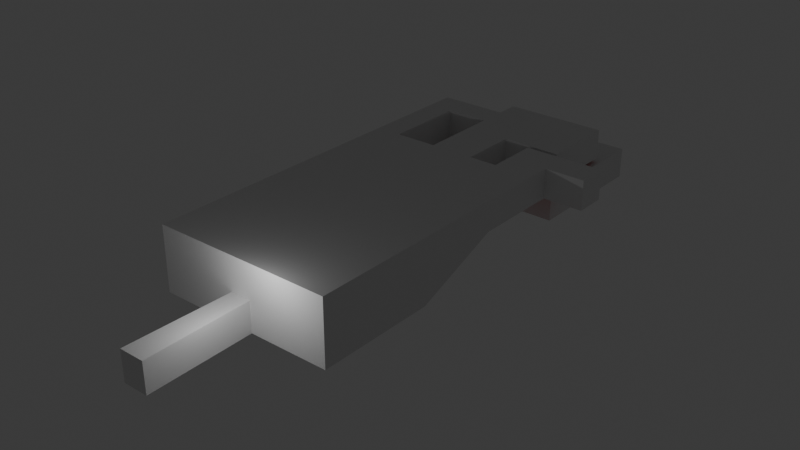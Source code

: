 # Source: TestInterrieur.blend  (saved by Blender 4.0.36; exported with 4.5.12 LTS)
import bpy
from mathutils import Matrix  # noqa: F401  (used for matrix-valued properties, if any)

bpy.ops.wm.read_factory_settings(use_empty=True)
scene = bpy.context.scene
scene.name = 'Scene'

# ---- collections
col_collection = bpy.data.collections.new('Collection'); scene.collection.children.link(col_collection)

# ---- materials (node trees are filled in below, after node groups)
mat_material = bpy.data.materials.new('Material')
mat_material.alpha_threshold = 0.0
mat_material.use_transparent_shadow = False
mat_material.roughness = 0.5
mat_material.line_color = (0.0, 0.0, 0.0, 1.0)
mat_material_001 = bpy.data.materials.new('Material.001')
mat_material_001.use_transparent_shadow = False

# ---- material node trees
mat_material.use_nodes = True; mat_material.node_tree.nodes.clear()
_N = mat_material.node_tree.nodes; _L = mat_material.node_tree.links
n0 = _N.new('ShaderNodeOutputMaterial'); n0.name = 'Material Output'; n0.location = (300, 300)
n1 = _N.new('ShaderNodeBsdfPrincipled'); n1.name = 'Principled BSDF'; n1.location = (10, 300)
n1.inputs[3].default_value = 1.45
_L.new(n1.outputs[0], n0.inputs[0])
n0.is_active_output = True
mat_material_001.use_nodes = True; mat_material_001.node_tree.nodes.clear()
_N = mat_material_001.node_tree.nodes; _L = mat_material_001.node_tree.links
n0 = _N.new('ShaderNodeBsdfPrincipled'); n0.name = 'Principled BSDF'; n0.location = (10, 300)
n0.inputs[0].default_value = (0.8004, 0.01243, 0.0, 1.0)
n0.inputs[3].default_value = 1.45
n1 = _N.new('ShaderNodeOutputMaterial'); n1.name = 'Material Output'; n1.location = (300, 300)
_L.new(n0.outputs[0], n1.inputs[0])
n1.is_active_output = True

# ---- world
world_world = bpy.data.worlds.new('World'); scene.world = world_world
world_world.use_nodes = True; world_world.node_tree.nodes.clear()
_N = world_world.node_tree.nodes; _L = world_world.node_tree.links
n0 = _N.new('ShaderNodeOutputWorld'); n0.name = 'World Output'; n0.location = (300, 300)
n1 = _N.new('ShaderNodeBackground'); n1.name = 'Background'; n1.location = (10, 300)
n1.inputs[0].default_value = (0.05088, 0.05088, 0.05088, 1.0)
_L.new(n1.outputs[0], n0.inputs[0])
n0.is_active_output = True
world_world.color = (0.05088, 0.05088, 0.05088)
world_world.use_sun_shadow = False
world_world.sun_shadow_jitter_overblur = 0.0

# ---- lights
light_light = bpy.data.lights.new('Light', 'POINT')
light_light.transmission_factor = 0.0
light_light.use_soft_falloff = False
light_light.energy = 1000.0
light_light.shadow_soft_size = 0.1
light_light.shadow_maximum_resolution = 0.006
light_light.use_absolute_resolution = True

# ---- meshes
me_cube = bpy.data.meshes.new('Cube')
me_cube.from_pydata([(1.027, 5.373, 0.2378), (1.027, 5.373, -0.2378), (1.262, -5.373, 0.2378), (1.262, -5.373, -0.2378), (-1.027, 5.373, 0.2378), (-1.027, 5.373, -0.2378), (-1.262, -5.373, 0.2378), (-1.262, -5.373, -0.2378), (9.059, 5.373, 0.2378), (9.059, 5.373, -0.2378), (-9.059, 5.373, 0.2378), (-9.059, 5.373, -0.2378), (9.059, 29.44, 0.3028), (-9.059, 29.44, 0.3028), (2.23, 29.44, -0.2378), (-2.23, 29.44, -0.2378), (-2.23, 29.44, 0.2378), (2.23, 29.44, 0.2378), (2.23, 37.36, -0.2378), (-2.23, 37.36, -0.2378), (-2.23, 37.36, 0.2378), (2.23, 37.36, 0.2378), (8.357, 37.36, -0.2378), (-8.357, 37.36, -0.2378), (-8.357, 37.36, 0.2378), (8.357, 37.36, 0.2378), (8.357, 50.67, -0.2378), (-8.357, 50.67, -0.2378), (-8.357, 50.67, 0.2378), (8.357, 50.67, 0.2378), (1.027, 5.373, 0.7722), (-1.027, 5.373, 0.7722), (9.059, 5.373, 0.7722), (-9.059, 5.373, 0.7722), (9.059, 29.44, 0.7722), (-9.059, 29.44, 0.7722), (-2.23, 29.44, 0.7722), (2.23, 29.44, 0.7722), (-5.645, 29.44, -0.2378), (-5.645, 29.44, 0.3028), (-5.645, 29.44, 0.7722), (-5.043, 5.373, 0.2378), (-5.043, 5.373, -0.2378), (-5.043, 5.373, 0.7722), (-1.5, 5.373, 0.2378), (-1.027, 5.373, 0.3108), (4.286, 29.44, 0.3028), (4.279, 29.44, -0.2378), (5.047, 29.44, 0.7722), (3.436, 5.373, -0.2378), (3.436, 5.373, 0.2378), (3.436, 5.373, 0.7722), (9.059, 17.41, 0.2378), (9.059, 17.41, -0.2378), (9.059, 17.41, 0.7722), (3.858, 17.41, -0.2378), (-9.059, 17.41, 0.2378), (-9.059, 17.41, -0.2378), (-9.059, 17.41, 0.7722), (-5.344, 17.41, -0.2378), (-5.563, 26.19, -0.2378), (-9.059, 26.19, 0.3028), (2.23, 29.44, 0.3027), (-9.059, 26.19, 0.7722), (9.059, 26.19, 0.3028), (-2.23, 29.44, 0.3027), (9.059, 26.19, 0.7722), (4.165, 26.19, -0.2378), (-9.059, 17.41, 0.3346), (-9.059, 16.78, 0.2378), (-5.563, 26.19, 0.3028), (4.165, 26.19, 0.3028), (-6.5, 32.69, 0.3028), (-2.23, 32.69, 0.3027), (2.23, 32.69, 0.3027), (5.047, 32.69, 0.3028), (9.059, 32.69, 0.3028), (5.047, 32.69, 0.7722), (9.059, 32.69, 0.7722), (-6.5, 32.69, 0.7722), (-2.23, 32.69, 0.7722), (2.23, 32.69, 0.7722), (-9.059, 32.69, 0.3028), (-9.059, 32.69, 0.7722), (-2.23, 38.41, 0.3027), (2.23, 38.41, 0.3027), (-2.23, 38.41, 0.7722), (2.23, 38.41, 0.7722), (-2.23, 46.11, 0.3027), (-2.23, 46.11, 0.7722), (8.014, 38.41, 0.3027), (8.014, 38.41, 0.7722), (8.014, 46.11, 0.3027), (8.014, 46.11, 0.7722), (-6.5, 40.99, 0.3028), (-6.5, 40.99, 0.7722), (-9.059, 40.99, 0.3028), (-9.059, 40.99, 0.7722), (-2.23, 40.99, 0.7722), (-2.23, 43.79, 0.7722), (-2.23, 43.79, 0.3027), (-2.23, 40.99, 0.3027), (-5.645, 43.79, 0.3028), (-5.645, 43.79, 0.7722), (-9.059, 43.79, 0.3028), (-9.059, 43.79, 0.7722), (5.047, 37.99, 0.3028), (9.059, 37.99, 0.3028), (5.047, 37.99, 0.7722), (9.059, 37.99, 0.7722), (9.059, 34.93, 0.7722), (9.059, 34.93, 0.3028), (5.047, 34.93, 0.7722), (5.047, 34.93, 0.3028), (13.09, 37.99, 0.3028), (13.09, 37.99, 0.7722), (13.09, 34.93, 0.7722), (13.09, 34.93, 0.3028)], [], [(0, 2, 6, 4), (3, 7, 6, 2), (7, 5, 4, 6), (5, 7, 3, 1), (1, 3, 2, 0), (50, 8, 9, 49), (42, 11, 10, 41), (48, 37, 81, 77), (13, 61, 70, 39), (61, 13, 35, 63), (5, 1, 49, 55, 59, 42), (47, 46, 17, 14), (15, 19, 20, 16), (21, 20, 24, 28, 29, 25), (16, 20, 21, 17), (14, 18, 19, 15), (17, 21, 18, 14), (25, 29, 26, 22), (21, 25, 22, 18), (19, 23, 24, 20), (26, 29, 28, 27), (23, 27, 28, 24), (19, 18, 22, 26, 27, 23), (30, 31, 43, 33, 58, 54, 32, 51), (0, 4, 45, 31, 30), (12, 34, 78, 76), (35, 13, 82, 83), (50, 0, 30, 51), (52, 8, 32, 54), (16, 17, 62, 65), (41, 10, 33, 43), (46, 12, 76, 75), (15, 16, 39, 38), (4, 44, 45), (5, 42, 44, 4), (17, 46, 62), (70, 59, 60), (44, 42, 41), (45, 44, 41, 43, 31), (55, 53, 64, 71), (8, 50, 51, 32), (0, 50, 49, 1), (55, 49, 9, 53), (70, 61, 57, 59), (64, 52, 54, 66), (8, 52, 53, 9), (42, 59, 57, 11), (10, 69, 68, 58, 33), (11, 57, 56, 69, 10), (59, 55, 67, 60), (54, 58, 63, 66), (71, 67, 55), (56, 61, 63, 68), (57, 61, 56), (12, 64, 66, 34), (46, 71, 64, 12), (52, 64, 53), (71, 46, 47, 67), (60, 67, 47, 14, 15, 38), (68, 63, 58), (66, 63, 35, 40, 36, 37, 48, 34), (68, 69, 56), (39, 70, 60, 38), (40, 35, 83, 79), (65, 39, 16), (74, 75, 77, 81), (107, 111, 117, 114), (72, 73, 80, 79), (79, 83, 97, 95), (80, 73, 84, 86), (39, 65, 73, 72), (36, 40, 79, 80), (34, 48, 77, 78), (13, 39, 72, 82), (65, 62, 74, 73), (37, 36, 80, 81), (62, 46, 75, 74), (86, 98, 99, 89, 93, 91, 87), (73, 74, 85, 84), (81, 80, 86, 87), (74, 81, 87, 85), (100, 88, 89, 99), (85, 87, 91, 90), (90, 91, 93, 92), (88, 92, 93, 89), (88, 100, 101, 84, 85, 90, 92), (83, 82, 96, 97), (72, 79, 95, 94), (82, 72, 94, 96), (84, 101, 98, 86), (104, 102, 103, 105), (96, 94, 102, 104), (95, 97, 105, 103), (97, 96, 104, 105), (99, 103, 102, 100), (100, 102, 94, 101), (94, 95, 98, 101), (95, 103, 99, 98), (110, 112, 108, 109), (113, 111, 107, 106), (112, 113, 106, 108), (77, 75, 113, 112), (75, 76, 111, 113), (78, 77, 112, 110), (76, 78, 110, 111), (117, 116, 115, 114), (110, 109, 115, 116), (111, 110, 116, 117), (109, 107, 114, 115), (107, 109, 108, 106)])
me_cube.polygons.foreach_set('material_index', [0, 0, 0, 1, 0, 0, 0, 0, 1, 0, 1, 0, 0, 0, 0, 1, 0, 0, 0, 0, 0, 0, 1, 0, 0, 0, 0, 0, 0, 0, 0, 1, 0, 0, 0, 0, 0, 0, 0, 1, 0, 0, 1, 1, 0, 0, 1, 0, 0, 1, 0, 0, 0, 0, 0, 1, 0, 0, 1, 0, 0, 0, 0, 0, 0, 0, 1, 0, 0, 0, 1, 0, 0, 1, 1, 0, 1, 0, 1, 0, 0, 0, 0, 0, 0, 1, 0, 0, 1, 0, 0, 1, 0, 0, 0, 1, 0, 0, 0, 1, 0, 0, 1, 0, 0, 0, 0, 0, 0, 0])
_uv = me_cube.uv_layers.new(name='UVMap')
_uv.uv.foreach_set('vector', [0.5165, 0.1047, 0.5207, -0.08699, 0.4756, -0.08699, 0.4798, 0.1047, 0.5207, 0.4899, 0.4756, 0.4899, 0.4756, 0.4983, 0.5207, 0.4983, -0.08699, 0.4899, 0.1047, 0.4899, 0.1047, 0.4983, -0.08699, 0.4983, 0.4798, 0.1047, 0.4756, -0.08699, 0.5207, -0.08699, 0.5165, 0.1047, 0.1047, 0.4899, -0.08699, 0.4899, -0.08699, 0.4983, 0.1047, 0.4983, 0.5595, 0.4983, 0.6598, 0.4983, 0.6598, 0.4899, 0.5595, 0.4899, 0.4082, 0.4899, 0.3365, 0.4899, 0.3365, 0.4983, 0.4082, 0.4983, 0.5882, 0.5343, 0.538, 0.5343, 0.538, 0.5923, 0.5882, 0.5923, 0.3365, 0.5343, 0.3365, 0.4763, 0.3989, 0.4763, 0.3974, 0.5343, 0.4763, 0.4995, 0.5343, 0.4995, 0.5343, 0.5079, 0.4763, 0.5079, 0.4798, 0.1047, 0.5165, 0.1047, 0.5595, 0.1047, 0.567, 0.3195, 0.4028, 0.3195, 0.4082, 0.1047, 0.5745, 0.4899, 0.5882, 0.4995, 0.538, 0.4983, 0.538, 0.4899, 0.5343, 0.4899, 0.6756, 0.4899, 0.6756, 0.4983, 0.5343, 0.4983, 0.538, 0.6756, 0.4584, 0.6756, 0.349, 0.6756, 0.349, 0.913, 0.6473, 0.913, 0.6473, 0.6756, 0.4584, 0.5343, 0.4584, 0.6756, 0.538, 0.6756, 0.538, 0.5343, 0.538, 0.5343, 0.538, 0.6756, 0.4584, 0.6756, 0.4584, 0.5343, 0.5343, 0.4983, 0.6756, 0.4983, 0.6756, 0.4899, 0.5343, 0.4899, 0.6756, 0.4983, 0.913, 0.4983, 0.913, 0.4899, 0.6756, 0.4899, 0.538, 0.4983, 0.6473, 0.4983, 0.6473, 0.4899, 0.538, 0.4899, 0.4584, 0.4899, 0.349, 0.4899, 0.349, 0.4983, 0.4584, 0.4983, 0.6473, 0.4899, 0.6473, 0.4983, 0.349, 0.4983, 0.349, 0.4899, 0.6756, 0.4899, 0.913, 0.4899, 0.913, 0.4983, 0.6756, 0.4983, 0.4584, 0.6756, 0.538, 0.6756, 0.6473, 0.6756, 0.6473, 0.913, 0.349, 0.913, 0.349, 0.6756, 0.5165, 0.1047, 0.4798, 0.1047, 0.4082, 0.1047, 0.3365, 0.1047, 0.3365, 0.3195, 0.6598, 0.3195, 0.6598, 0.1047, 0.5595, 0.1047, 0.5165, 0.4983, 0.4798, 0.4983, 0.4798, 0.4996, 0.4798, 0.5079, 0.5165, 0.5079, 0.5343, 0.4995, 0.5343, 0.5079, 0.5923, 0.5079, 0.5923, 0.4995, 0.5343, 0.5079, 0.5343, 0.4995, 0.5923, 0.4995, 0.5923, 0.5079, 0.5595, 0.4983, 0.5165, 0.4983, 0.5165, 0.5079, 0.5595, 0.5079, 0.3195, 0.4983, 0.1047, 0.4983, 0.1047, 0.5079, 0.3195, 0.5079, 0.4584, 0.4983, 0.538, 0.4983, 0.538, 0.4995, 0.4584, 0.4995, 0.4082, 0.4983, 0.3365, 0.4983, 0.3365, 0.5079, 0.4082, 0.5079, 0.5882, 0.5343, 0.6598, 0.5343, 0.6598, 0.5923, 0.5882, 0.5923, 0.4584, 0.4899, 0.4584, 0.4983, 0.3974, 0.4995, 0.3974, 0.4899, 0.4798, 0.4983, 0.4714, 0.4983, 0.4798, 0.4996, 0.4798, 0.4899, 0.4082, 0.4899, 0.4714, 0.4983, 0.4798, 0.4983, 0.538, 0.4983, 0.5882, 0.4995, 0.538, 0.4995, 0.4763, 0.4995, 0.3195, 0.4899, 0.4763, 0.4899, 0.4714, 0.4983, 0.4082, 0.4899, 0.4082, 0.4983, 0.4798, 0.4996, 0.4714, 0.4983, 0.4082, 0.4983, 0.4082, 0.5079, 0.4798, 0.5079, 0.567, 0.3195, 0.6598, 0.3195, 0.6598, 0.4763, 0.5725, 0.4763, 0.6598, 0.4983, 0.5595, 0.4983, 0.5595, 0.5079, 0.6598, 0.5079, 0.5165, 0.4983, 0.5595, 0.4983, 0.5595, 0.4899, 0.5165, 0.4899, 0.567, 0.3195, 0.5595, 0.1047, 0.6598, 0.1047, 0.6598, 0.3195, 0.3989, 0.4763, 0.3365, 0.4763, 0.3365, 0.3195, 0.4028, 0.3195, 0.4763, 0.4995, 0.3195, 0.4983, 0.3195, 0.5079, 0.4763, 0.5079, 0.1047, 0.4983, 0.3195, 0.4983, 0.3195, 0.4899, 0.1047, 0.4899, 0.4082, 0.1047, 0.4028, 0.3195, 0.3365, 0.3195, 0.3365, 0.1047, 0.1047, 0.4983, 0.3083, 0.4983, 0.3195, 0.5001, 0.3195, 0.5079, 0.1047, 0.5079, 0.1047, 0.4899, 0.3195, 0.4899, 0.3195, 0.4983, 0.3083, 0.4983, 0.1047, 0.4983, 0.4028, 0.3195, 0.567, 0.3195, 0.5725, 0.4763, 0.3989, 0.4763, 0.6598, 0.3195, 0.3365, 0.3195, 0.3365, 0.4763, 0.6598, 0.4763, 0.4763, 0.4995, 0.4763, 0.4899, 0.3195, 0.4899, 0.3195, 0.4983, 0.4763, 0.4995, 0.4763, 0.5079, 0.3195, 0.5001, 0.3195, 0.4899, 0.4763, 0.4995, 0.3195, 0.4983, 0.5343, 0.4995, 0.4763, 0.4995, 0.4763, 0.5079, 0.5343, 0.5079, 0.5882, 0.5343, 0.5725, 0.4763, 0.6598, 0.4763, 0.6598, 0.5343, 0.3195, 0.4983, 0.4763, 0.4995, 0.3195, 0.4899, 0.4763, 0.4995, 0.5343, 0.4995, 0.5343, 0.4899, 0.4763, 0.4899, 0.3989, 0.4763, 0.5725, 0.4763, 0.5745, 0.5343, 0.538, 0.5343, 0.4584, 0.5343, 0.3974, 0.5343, 0.3195, 0.5001, 0.4763, 0.5079, 0.3195, 0.5079, 0.6598, 0.4763, 0.3365, 0.4763, 0.3365, 0.5343, 0.3974, 0.5343, 0.4584, 0.5343, 0.538, 0.5343, 0.5882, 0.5343, 0.6598, 0.5343, 0.3195, 0.5001, 0.3083, 0.4983, 0.3195, 0.4983, 0.5343, 0.4995, 0.4763, 0.4995, 0.4763, 0.4899, 0.5343, 0.4899, 0.3974, 0.5343, 0.3365, 0.5343, 0.3365, 0.5923, 0.3822, 0.5923, 0.4584, 0.4995, 0.3974, 0.4995, 0.4584, 0.4983, 0.538, 0.4995, 0.5882, 0.4995, 0.5882, 0.5079, 0.538, 0.5079, 0.6598, 0.6868, 0.6598, 0.6322, 0.7317, 0.6322, 0.7317, 0.6868, 0.3822, 0.4995, 0.4584, 0.4995, 0.4584, 0.5079, 0.3822, 0.5079, 0.3822, 0.5923, 0.3365, 0.5923, 0.3365, 0.7403, 0.3822, 0.7403, 0.5923, 0.5079, 0.5923, 0.4995, 0.6943, 0.4995, 0.6943, 0.5079, 0.3974, 0.5343, 0.4584, 0.5343, 0.4584, 0.5923, 0.3822, 0.5923, 0.4584, 0.5343, 0.3974, 0.5343, 0.3822, 0.5923, 0.4584, 0.5923, 0.6598, 0.5343, 0.5882, 0.5343, 0.5882, 0.5923, 0.6598, 0.5923, 0.3365, 0.5343, 0.3974, 0.5343, 0.3822, 0.5923, 0.3365, 0.5923, 0.4584, 0.5343, 0.538, 0.5343, 0.538, 0.5923, 0.4584, 0.5923, 0.538, 0.5343, 0.4584, 0.5343, 0.4584, 0.5923, 0.538, 0.5923, 0.538, 0.5343, 0.5882, 0.5343, 0.5882, 0.5923, 0.538, 0.5923, 0.4584, 0.6943, 0.4584, 0.7403, 0.4584, 0.7903, 0.4584, 0.8318, 0.6412, 0.8318, 0.6412, 0.6943, 0.538, 0.6943, 0.4584, 0.5923, 0.538, 0.5923, 0.538, 0.6943, 0.4584, 0.6943, 0.538, 0.5923, 0.4584, 0.5923, 0.4584, 0.6943, 0.538, 0.6943, 0.5923, 0.4995, 0.5923, 0.5079, 0.6943, 0.5079, 0.6943, 0.4995, 0.7903, 0.4995, 0.8318, 0.4995, 0.8318, 0.5079, 0.7903, 0.5079, 0.538, 0.4995, 0.538, 0.5079, 0.6412, 0.5079, 0.6412, 0.4995, 0.6943, 0.4995, 0.6943, 0.5079, 0.8318, 0.5079, 0.8318, 0.4995, 0.4584, 0.4995, 0.6412, 0.4995, 0.6412, 0.5079, 0.4584, 0.5079, 0.4584, 0.8318, 0.4584, 0.7903, 0.4584, 0.7403, 0.4584, 0.6943, 0.538, 0.6943, 0.6412, 0.6943, 0.6412, 0.8318, 0.5923, 0.5079, 0.5923, 0.4995, 0.7403, 0.4995, 0.7403, 0.5079, 0.5923, 0.4995, 0.5923, 0.5079, 0.7403, 0.5079, 0.7403, 0.4995, 0.3365, 0.5923, 0.3822, 0.5923, 0.3822, 0.7403, 0.3365, 0.7403, 0.6943, 0.4995, 0.7403, 0.4995, 0.7403, 0.5079, 0.6943, 0.5079, 0.3365, 0.4995, 0.3974, 0.4995, 0.3974, 0.5079, 0.3365, 0.5079, 0.3365, 0.7403, 0.3822, 0.7403, 0.3974, 0.7903, 0.3365, 0.7903, 0.3822, 0.7403, 0.3365, 0.7403, 0.3365, 0.7903, 0.3974, 0.7903, 0.7403, 0.5079, 0.7403, 0.4995, 0.7903, 0.4995, 0.7903, 0.5079, 0.4584, 0.5079, 0.3974, 0.5079, 0.3974, 0.4995, 0.4584, 0.4995, 0.4584, 0.7903, 0.3974, 0.7903, 0.3822, 0.7403, 0.4584, 0.7403, 0.3822, 0.4995, 0.3822, 0.5079, 0.4584, 0.5079, 0.4584, 0.4995, 0.3822, 0.7403, 0.3974, 0.7903, 0.4584, 0.7903, 0.4584, 0.7403, 0.6598, 0.6322, 0.5882, 0.6322, 0.5882, 0.6868, 0.6598, 0.6868, 0.5882, 0.6322, 0.6598, 0.6322, 0.6598, 0.6868, 0.5882, 0.6868, 0.6322, 0.5079, 0.6322, 0.4995, 0.6868, 0.4995, 0.6868, 0.5079, 0.5923, 0.5079, 0.5923, 0.4995, 0.6322, 0.4995, 0.6322, 0.5079, 0.5882, 0.5923, 0.6598, 0.5923, 0.6598, 0.6322, 0.5882, 0.6322, 0.6598, 0.5923, 0.5882, 0.5923, 0.5882, 0.6322, 0.6598, 0.6322, 0.5923, 0.4995, 0.5923, 0.5079, 0.6322, 0.5079, 0.6322, 0.4995, 0.6322, 0.4995, 0.6322, 0.5079, 0.6868, 0.5079, 0.6868, 0.4995, 0.6598, 0.6322, 0.6598, 0.6868, 0.7317, 0.6868, 0.7317, 0.6322, 0.6598, 0.4995, 0.6598, 0.5079, 0.7317, 0.5079, 0.7317, 0.4995, 0.6598, 0.5079, 0.6598, 0.4995, 0.7317, 0.4995, 0.7317, 0.5079, 0.6598, 0.4995, 0.6598, 0.5079, 0.5882, 0.5079, 0.5882, 0.4995])
me_cube.materials.append(mat_material)
me_cube.materials.append(mat_material_001)
me_cube.use_mirror_vertex_groups = False
me_cube.update()

# ---- objects
ob_cube = bpy.data.objects.new('Cube', me_cube)
ob_light = bpy.data.objects.new('Light', light_light)

# ---- transforms, parenting, visibility, modifiers, constraints
ob_cube.location = (0.0, 0.0, 0.0)
ob_cube.scale = (1.0, 1.0, 6.405)
ob_cube.lock_rotations_4d = False
ob_cube.empty_display_type = 'ARROWS'
ob_cube.lineart.crease_threshold = 0.0
ob_light.location = (4.076, 1.005, 5.904)
ob_light.rotation_euler = (0.6503, 0.05522, 1.866)
ob_light.lock_rotations_4d = False
ob_light.empty_display_type = 'ARROWS'
ob_light.color = (0.0, 0.0, 0.0, 0.0)
ob_light.lineart.crease_threshold = 0.0

# ---- collection membership
col_collection.objects.link(ob_cube)
col_collection.objects.link(ob_light)

# ---- scene / render settings (as saved in the file)
scene.frame_start = 1; scene.frame_end = 250; scene.frame_set(3)
scene.render.engine = 'BLENDER_EEVEE_NEXT'
scene.cycles.sampling_pattern = 'TABULATED_SOBOL'
bpy.context.view_layer.update()

# ---- added for rendering (the .blend has no active camera): camera
cam_auto = bpy.data.cameras.new('AutoCamera')
cam_auto.lens = 50.0
cam_auto.sensor_width = 36.0
cam_auto.clip_end = 1000.0
ob_auto_camera = bpy.data.objects.new('AutoCamera', cam_auto)
scene.collection.objects.link(ob_auto_camera)
ob_auto_camera.location = (58.084, -44.6379, 46.5685)
ob_auto_camera.rotation_euler = (1.09748, -7.21219e-08, 0.694738)
scene.camera = ob_auto_camera
bpy.context.view_layer.update()

